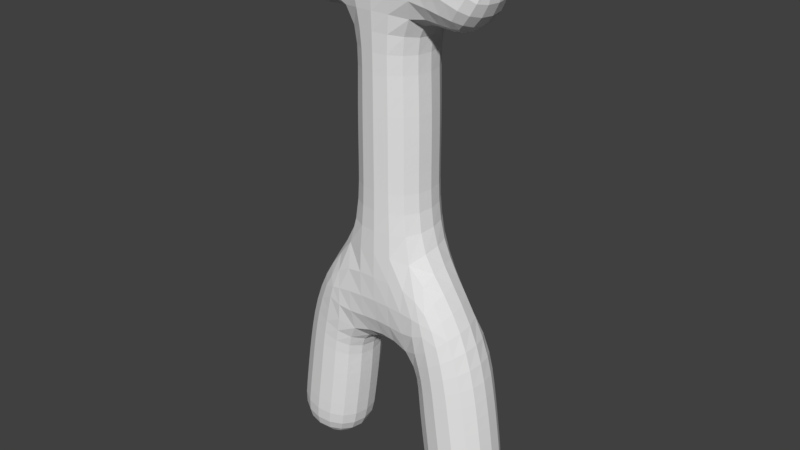 # Source: Duckyboy_Ref_Test1.blend  (saved by Blender 2.78.0; exported with 4.5.12 LTS)
import bpy
from mathutils import Matrix  # noqa: F401  (used for matrix-valued properties, if any)

bpy.ops.wm.read_factory_settings(use_empty=True)
scene = bpy.context.scene
scene.name = 'Scene'

# ---- collections
col_collection_1 = bpy.data.collections.new('Collection 1'); scene.collection.children.link(col_collection_1)

# ---- world
world_world = bpy.data.worlds.new('World'); scene.world = world_world
world_world.color = (0.05088, 0.05088, 0.05088)
world_world.use_sun_shadow = False
world_world.sun_shadow_jitter_overblur = 0.0
world_world.cycles.sampling_method = 'MANUAL'

# ---- meshes
me_plane_001 = bpy.data.meshes.new('Plane.001')
me_plane_001.from_pydata([(0.0, 0.0, -1.249), (0.0, 0.0, 1.051), (0.6309, 0.0, 0.6116), (0.3995, 1.695e-08, -1.375), (0.5467, 1.342e-07, -2.448)], [(0, 1), (1, 2), (3, 0), (4, 3)], [])
me_plane_001.use_remesh_preserve_volume = False
me_plane_001.use_remesh_preserve_attributes = False
me_plane_001.use_mirror_vertex_groups = False
me_plane_001.update()

# ---- objects
ob_plane = bpy.data.objects.new('Plane', me_plane_001)

# ---- transforms, parenting, visibility, modifiers, constraints
ob_plane.location = (0.0, 0.0, 0.0)
ob_plane.lineart.crease_threshold = 0.0
_m = ob_plane.modifiers.new('Mirror', 'MIRROR')
_m = ob_plane.modifiers.new('Skin', 'SKIN')
_m = ob_plane.modifiers.new('Subsurf', 'SUBSURF')
_m.uv_smooth = 'PRESERVE_CORNERS'
_m.quality = 2
_m.show_only_control_edges = False

# ---- collection membership
col_collection_1.objects.link(ob_plane)

# ---- scene / render settings (as saved in the file)
scene.frame_start = 1; scene.frame_end = 250; scene.frame_set(1)
scene.render.engine = 'BLENDER_EEVEE_NEXT'
scene.render.resolution_percentage = 50
scene.render.dither_intensity = 0.0
scene.cycles.use_denoising = False
scene.cycles.samples = 128
scene.cycles.sampling_pattern = 'TABULATED_SOBOL'
scene.cycles.light_sampling_threshold = 0.0
scene.cycles.use_adaptive_sampling = False
scene.cycles.use_light_tree = False
scene.cycles.blur_glossy = 0.0
scene.cycles.sample_clamp_indirect = 0.0
scene.view_settings.view_transform = 'Standard'
bpy.context.view_layer.update()

# ---- added for rendering (the .blend has no active camera and no usable light): camera, sun
cam_auto = bpy.data.cameras.new('AutoCamera')
cam_auto.lens = 50.0
cam_auto.sensor_width = 36.0
cam_auto.clip_end = 1000.0
ob_auto_camera = bpy.data.objects.new('AutoCamera', cam_auto)
scene.collection.objects.link(ob_auto_camera)
ob_auto_camera.location = (3.72742, -4.4729, 2.23345)
ob_auto_camera.rotation_euler = (1.09748, -7.21219e-08, 0.694738)
scene.camera = ob_auto_camera
light_auto_sun = bpy.data.lights.new('AutoSun', 'SUN')
light_auto_sun.energy = 3.0
light_auto_sun.angle = 0.0523599
ob_auto_sun = bpy.data.objects.new('AutoSun', light_auto_sun)
scene.collection.objects.link(ob_auto_sun)
ob_auto_sun.rotation_euler = (0.872665, 0.174533, 0.523599)
bpy.context.view_layer.update()
